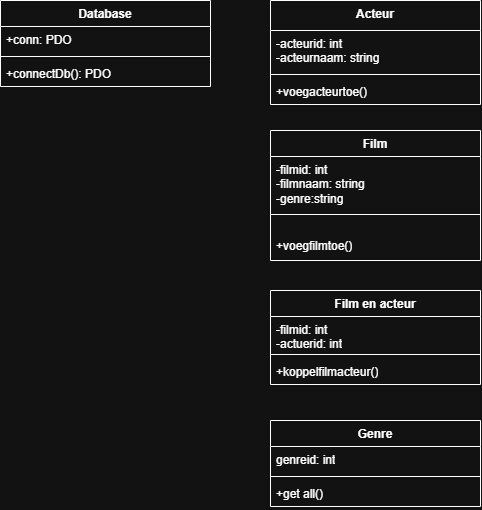

The diagram above was exported from draw.io. Its source (the exported page's mxGraphModel, read from the mxfile embedded in the PNG):
<mxGraphModel dx="1022" dy="564" grid="1" gridSize="10" guides="1" tooltips="1" connect="1" arrows="1" fold="1" page="1" pageScale="1" pageWidth="827" pageHeight="1169" math="0" shadow="0">
  <root>
    <mxCell id="0" />
    <mxCell id="1" parent="0" />
    <mxCell id="A_wT6xYFgpJCs4H4T6u9-1" parent="1" style="swimlane;fontStyle=1;align=center;verticalAlign=top;childLayout=stackLayout;horizontal=1;startSize=30;horizontalStack=0;resizeParent=1;resizeParentMax=0;resizeLast=0;collapsible=1;marginBottom=0;whiteSpace=wrap;html=1;" value="Acteur" vertex="1">
      <mxGeometry height="104" width="210" x="380" y="70" as="geometry">
        <mxRectangle height="30" width="80" x="330" y="250" as="alternateBounds" />
      </mxGeometry>
    </mxCell>
    <mxCell id="A_wT6xYFgpJCs4H4T6u9-2" parent="A_wT6xYFgpJCs4H4T6u9-1" style="text;strokeColor=none;fillColor=none;align=left;verticalAlign=top;spacingLeft=4;spacingRight=4;overflow=hidden;rotatable=0;points=[[0,0.5],[1,0.5]];portConstraint=eastwest;whiteSpace=wrap;html=1;" value="&lt;div&gt;-acteurid: int&lt;/div&gt;&lt;div&gt;-acteurnaam: string&lt;/div&gt;" vertex="1">
      <mxGeometry height="40" width="210" y="30" as="geometry" />
    </mxCell>
    <mxCell id="A_wT6xYFgpJCs4H4T6u9-3" parent="A_wT6xYFgpJCs4H4T6u9-1" style="line;strokeWidth=1;fillColor=none;align=left;verticalAlign=middle;spacingTop=-1;spacingLeft=3;spacingRight=3;rotatable=0;labelPosition=right;points=[];portConstraint=eastwest;strokeColor=inherit;labelPerimeter=1;" value="" vertex="1">
      <mxGeometry height="8" width="210" y="70" as="geometry" />
    </mxCell>
    <mxCell id="A_wT6xYFgpJCs4H4T6u9-4" parent="A_wT6xYFgpJCs4H4T6u9-1" style="text;strokeColor=none;fillColor=none;align=left;verticalAlign=top;spacingLeft=4;spacingRight=4;overflow=hidden;rotatable=0;points=[[0,0.5],[1,0.5]];portConstraint=eastwest;whiteSpace=wrap;html=1;" value="+voegacteurtoe()" vertex="1">
      <mxGeometry height="26" width="210" y="78" as="geometry" />
    </mxCell>
    <mxCell id="A_wT6xYFgpJCs4H4T6u9-5" parent="1" style="swimlane;fontStyle=1;align=center;verticalAlign=top;childLayout=stackLayout;horizontal=1;startSize=26;horizontalStack=0;resizeParent=1;resizeParentMax=0;resizeLast=0;collapsible=1;marginBottom=0;whiteSpace=wrap;html=1;" value="Database" vertex="1">
      <mxGeometry height="86" width="210" x="110" y="70" as="geometry" />
    </mxCell>
    <mxCell id="A_wT6xYFgpJCs4H4T6u9-6" parent="A_wT6xYFgpJCs4H4T6u9-5" style="text;strokeColor=none;fillColor=none;align=left;verticalAlign=top;spacingLeft=4;spacingRight=4;overflow=hidden;rotatable=0;points=[[0,0.5],[1,0.5]];portConstraint=eastwest;whiteSpace=wrap;html=1;" value="+conn: PDO" vertex="1">
      <mxGeometry height="26" width="210" y="26" as="geometry" />
    </mxCell>
    <mxCell id="A_wT6xYFgpJCs4H4T6u9-7" parent="A_wT6xYFgpJCs4H4T6u9-5" style="line;strokeWidth=1;fillColor=none;align=left;verticalAlign=middle;spacingTop=-1;spacingLeft=3;spacingRight=3;rotatable=0;labelPosition=right;points=[];portConstraint=eastwest;strokeColor=inherit;labelPerimeter=1;" value="" vertex="1">
      <mxGeometry height="8" width="210" y="52" as="geometry" />
    </mxCell>
    <mxCell id="A_wT6xYFgpJCs4H4T6u9-8" parent="A_wT6xYFgpJCs4H4T6u9-5" style="text;strokeColor=none;fillColor=none;align=left;verticalAlign=top;spacingLeft=4;spacingRight=4;overflow=hidden;rotatable=0;points=[[0,0.5],[1,0.5]];portConstraint=eastwest;whiteSpace=wrap;html=1;" value="+connectDb(): PDO" vertex="1">
      <mxGeometry height="26" width="210" y="60" as="geometry" />
    </mxCell>
    <mxCell id="A_wT6xYFgpJCs4H4T6u9-9" parent="1" style="swimlane;fontStyle=1;align=center;verticalAlign=top;childLayout=stackLayout;horizontal=1;startSize=26;horizontalStack=0;resizeParent=1;resizeParentMax=0;resizeLast=0;collapsible=1;marginBottom=0;whiteSpace=wrap;html=1;" value="Film" vertex="1">
      <mxGeometry height="130" width="210" x="380" y="200" as="geometry" />
    </mxCell>
    <mxCell id="A_wT6xYFgpJCs4H4T6u9-10" parent="A_wT6xYFgpJCs4H4T6u9-9" style="text;strokeColor=none;fillColor=none;align=left;verticalAlign=top;spacingLeft=4;spacingRight=4;overflow=hidden;rotatable=0;points=[[0,0.5],[1,0.5]];portConstraint=eastwest;whiteSpace=wrap;html=1;" value="-filmid: int&lt;div&gt;-filmnaam: string&lt;/div&gt;&lt;div&gt;-genre:string&lt;/div&gt;" vertex="1">
      <mxGeometry height="54" width="210" y="26" as="geometry" />
    </mxCell>
    <mxCell id="A_wT6xYFgpJCs4H4T6u9-11" parent="A_wT6xYFgpJCs4H4T6u9-9" style="line;strokeWidth=1;fillColor=none;align=left;verticalAlign=middle;spacingTop=-1;spacingLeft=3;spacingRight=3;rotatable=0;labelPosition=right;points=[];portConstraint=eastwest;strokeColor=inherit;labelPerimeter=1;" value="" vertex="1">
      <mxGeometry height="8" width="210" y="80" as="geometry" />
    </mxCell>
    <mxCell id="A_wT6xYFgpJCs4H4T6u9-12" parent="A_wT6xYFgpJCs4H4T6u9-9" style="text;strokeColor=none;fillColor=none;align=left;verticalAlign=top;spacingLeft=4;spacingRight=4;overflow=hidden;rotatable=0;points=[[0,0.5],[1,0.5]];portConstraint=eastwest;whiteSpace=wrap;html=1;" value="&lt;br&gt;&lt;div&gt;+voegfilmtoe()&lt;/div&gt;" vertex="1">
      <mxGeometry height="42" width="210" y="88" as="geometry" />
    </mxCell>
    <mxCell id="A_wT6xYFgpJCs4H4T6u9-13" parent="1" style="swimlane;fontStyle=1;align=center;verticalAlign=top;childLayout=stackLayout;horizontal=1;startSize=26;horizontalStack=0;resizeParent=1;resizeParentMax=0;resizeLast=0;collapsible=1;marginBottom=0;whiteSpace=wrap;html=1;" value="Film en acteur" vertex="1">
      <mxGeometry height="94" width="210" x="380" y="360" as="geometry" />
    </mxCell>
    <mxCell id="A_wT6xYFgpJCs4H4T6u9-14" parent="A_wT6xYFgpJCs4H4T6u9-13" style="text;strokeColor=none;fillColor=none;align=left;verticalAlign=top;spacingLeft=4;spacingRight=4;overflow=hidden;rotatable=0;points=[[0,0.5],[1,0.5]];portConstraint=eastwest;whiteSpace=wrap;html=1;" value="-filmid: int&lt;div&gt;-actuerid: int&lt;/div&gt;" vertex="1">
      <mxGeometry height="34" width="210" y="26" as="geometry" />
    </mxCell>
    <mxCell id="A_wT6xYFgpJCs4H4T6u9-15" parent="A_wT6xYFgpJCs4H4T6u9-13" style="line;strokeWidth=1;fillColor=none;align=left;verticalAlign=middle;spacingTop=-1;spacingLeft=3;spacingRight=3;rotatable=0;labelPosition=right;points=[];portConstraint=eastwest;strokeColor=inherit;labelPerimeter=1;" value="" vertex="1">
      <mxGeometry height="8" width="210" y="60" as="geometry" />
    </mxCell>
    <mxCell id="A_wT6xYFgpJCs4H4T6u9-16" parent="A_wT6xYFgpJCs4H4T6u9-13" style="text;strokeColor=none;fillColor=none;align=left;verticalAlign=top;spacingLeft=4;spacingRight=4;overflow=hidden;rotatable=0;points=[[0,0.5],[1,0.5]];portConstraint=eastwest;whiteSpace=wrap;html=1;" value="+koppelfilmacteur()" vertex="1">
      <mxGeometry height="26" width="210" y="68" as="geometry" />
    </mxCell>
    <mxCell id="A_wT6xYFgpJCs4H4T6u9-17" parent="1" style="swimlane;fontStyle=1;align=center;verticalAlign=top;childLayout=stackLayout;horizontal=1;startSize=26;horizontalStack=0;resizeParent=1;resizeParentMax=0;resizeLast=0;collapsible=1;marginBottom=0;whiteSpace=wrap;html=1;" value="Genre" vertex="1">
      <mxGeometry height="86" width="210" x="380" y="490" as="geometry" />
    </mxCell>
    <mxCell id="A_wT6xYFgpJCs4H4T6u9-18" parent="A_wT6xYFgpJCs4H4T6u9-17" style="text;align=left;verticalAlign=top;spacingLeft=4;spacingRight=4;overflow=hidden;rotatable=0;points=[[0,0.5],[1,0.5]];portConstraint=eastwest;whiteSpace=wrap;html=1;" value="genreid: int" vertex="1">
      <mxGeometry height="26" width="210" y="26" as="geometry" />
    </mxCell>
    <mxCell id="A_wT6xYFgpJCs4H4T6u9-19" parent="A_wT6xYFgpJCs4H4T6u9-17" style="line;strokeWidth=1;fillColor=none;align=left;verticalAlign=middle;spacingTop=-1;spacingLeft=3;spacingRight=3;rotatable=0;labelPosition=right;points=[];portConstraint=eastwest;strokeColor=inherit;labelPerimeter=1;" value="" vertex="1">
      <mxGeometry height="8" width="210" y="52" as="geometry" />
    </mxCell>
    <mxCell id="A_wT6xYFgpJCs4H4T6u9-20" parent="A_wT6xYFgpJCs4H4T6u9-17" style="text;strokeColor=none;fillColor=none;align=left;verticalAlign=top;spacingLeft=4;spacingRight=4;overflow=hidden;rotatable=0;points=[[0,0.5],[1,0.5]];portConstraint=eastwest;whiteSpace=wrap;html=1;" value="+get all()" vertex="1">
      <mxGeometry height="26" width="210" y="60" as="geometry" />
    </mxCell>
  </root>
</mxGraphModel>